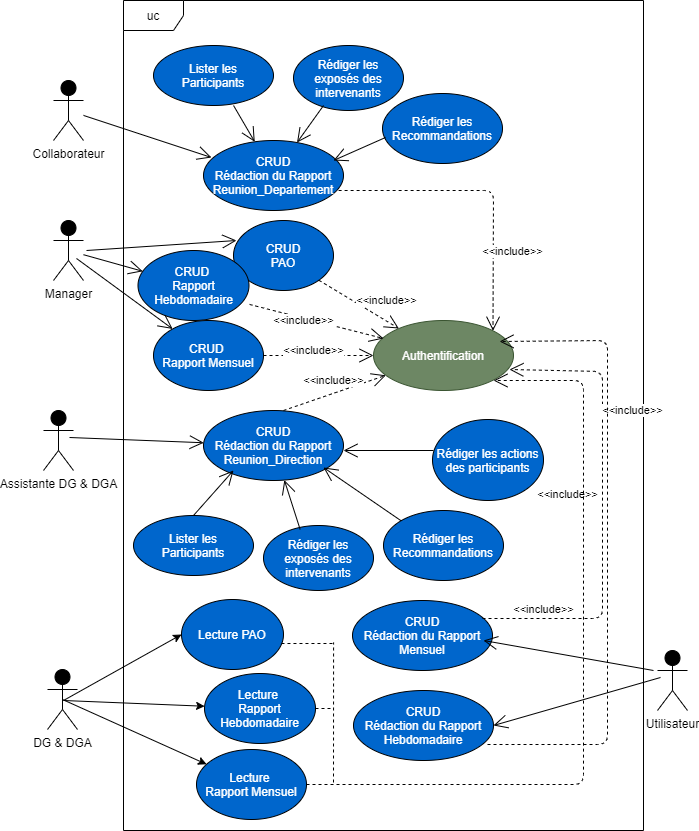

The diagram above was exported from draw.io. Its source (the exported page's mxGraphModel, read from the mxfile embedded in the PNG):
<mxGraphModel dx="1777" dy="1602" grid="1" gridSize="10" guides="1" tooltips="1" connect="1" arrows="1" fold="1" page="1" pageScale="1" pageWidth="850" pageHeight="1100" math="0" shadow="0">
  <root>
    <mxCell id="0" />
    <mxCell id="1" parent="0" />
    <mxCell id="GqRhwpv6di6fT2WJrML1-2" value="uc" style="shape=umlFrame;whiteSpace=wrap;html=1;" parent="1" vertex="1">
      <mxGeometry x="120" y="-120" width="520" height="830" as="geometry" />
    </mxCell>
    <mxCell id="GqRhwpv6di6fT2WJrML1-3" value="&lt;font color=&quot;#ffffff&quot;&gt;CRUD&lt;br&gt;PAO&lt;/font&gt;" style="ellipse;whiteSpace=wrap;html=1;fillColor=#0066CC;strokeColor=#000000;fontColor=#000000;" parent="1" vertex="1">
      <mxGeometry x="230" y="100" width="100" height="70" as="geometry" />
    </mxCell>
    <mxCell id="GqRhwpv6di6fT2WJrML1-4" value="&lt;font color=&quot;#ffffff&quot;&gt;CRUD&lt;br&gt;Rédaction du Rapport&lt;br&gt;Reunion_Direction&lt;/font&gt;" style="ellipse;whiteSpace=wrap;html=1;fillColor=#0066CC;strokeColor=#000000;fontColor=#000000;" parent="1" vertex="1">
      <mxGeometry x="200" y="290" width="140" height="70" as="geometry" />
    </mxCell>
    <mxCell id="GqRhwpv6di6fT2WJrML1-5" value="&lt;font color=&quot;#ffffff&quot;&gt;Rédiger les exposés des intervenants&lt;/font&gt;" style="ellipse;whiteSpace=wrap;html=1;fillColor=#0066CC;strokeColor=#000000;fontColor=#000000;" parent="1" vertex="1">
      <mxGeometry x="260" y="405" width="110" height="65" as="geometry" />
    </mxCell>
    <mxCell id="GqRhwpv6di6fT2WJrML1-8" value="&lt;font color=&quot;#ffffff&quot;&gt;Rédiger les actions des participants&lt;/font&gt;" style="ellipse;whiteSpace=wrap;html=1;fillColor=#0066CC;strokeColor=#000000;fontColor=#000000;" parent="1" vertex="1">
      <mxGeometry x="429" y="299" width="111" height="81" as="geometry" />
    </mxCell>
    <mxCell id="GqRhwpv6di6fT2WJrML1-9" value="&lt;font color=&quot;#ffffff&quot;&gt;Rédiger les Recommandations&lt;/font&gt;" style="ellipse;whiteSpace=wrap;html=1;fillColor=#0066CC;strokeColor=#000000;fontColor=#000000;" parent="1" vertex="1">
      <mxGeometry x="380" y="390" width="120" height="70" as="geometry" />
    </mxCell>
    <mxCell id="GqRhwpv6di6fT2WJrML1-10" value="&lt;font color=&quot;#ffffff&quot;&gt;Lister les&lt;br&gt;Participants&lt;/font&gt;" style="ellipse;whiteSpace=wrap;html=1;fillColor=#0066CC;strokeColor=#000000;fontColor=#000000;" parent="1" vertex="1">
      <mxGeometry x="130" y="395" width="120" height="60" as="geometry" />
    </mxCell>
    <mxCell id="GqRhwpv6di6fT2WJrML1-13" value="" style="endArrow=open;endFill=1;endSize=12;html=1;" parent="1" edge="1">
      <mxGeometry width="160" relative="1" as="geometry">
        <mxPoint x="83" y="130" as="sourcePoint" />
        <mxPoint x="233" y="120" as="targetPoint" />
      </mxGeometry>
    </mxCell>
    <mxCell id="GqRhwpv6di6fT2WJrML1-14" value="" style="endArrow=open;endFill=1;endSize=12;html=1;exitX=0.867;exitY=0.45;exitDx=0;exitDy=0;exitPerimeter=0;" parent="1" target="GqRhwpv6di6fT2WJrML1-4" edge="1" source="eHbJ_pO_3ZUnDeqsU-wr-2">
      <mxGeometry width="160" relative="1" as="geometry">
        <mxPoint x="80" y="300" as="sourcePoint" />
        <mxPoint x="220" y="300" as="targetPoint" />
      </mxGeometry>
    </mxCell>
    <mxCell id="GqRhwpv6di6fT2WJrML1-15" value="" style="endArrow=open;endFill=1;endSize=12;html=1;entryX=0.214;entryY=0.857;entryDx=0;entryDy=0;entryPerimeter=0;exitX=0.5;exitY=0;exitDx=0;exitDy=0;" parent="1" source="GqRhwpv6di6fT2WJrML1-10" target="GqRhwpv6di6fT2WJrML1-4" edge="1">
      <mxGeometry width="160" relative="1" as="geometry">
        <mxPoint x="220" y="400" as="sourcePoint" />
        <mxPoint x="230" y="360" as="targetPoint" />
      </mxGeometry>
    </mxCell>
    <mxCell id="GqRhwpv6di6fT2WJrML1-16" value="" style="endArrow=open;endFill=1;endSize=12;html=1;exitX=0.333;exitY=0.06;exitDx=0;exitDy=0;exitPerimeter=0;" parent="1" source="GqRhwpv6di6fT2WJrML1-5" target="GqRhwpv6di6fT2WJrML1-4" edge="1">
      <mxGeometry width="160" relative="1" as="geometry">
        <mxPoint x="310" y="410" as="sourcePoint" />
        <mxPoint x="470" y="410" as="targetPoint" />
      </mxGeometry>
    </mxCell>
    <mxCell id="GqRhwpv6di6fT2WJrML1-18" value="" style="endArrow=open;endFill=1;endSize=12;html=1;" parent="1" edge="1">
      <mxGeometry width="160" relative="1" as="geometry">
        <mxPoint x="430" y="330" as="sourcePoint" />
        <mxPoint x="340" y="330" as="targetPoint" />
      </mxGeometry>
    </mxCell>
    <mxCell id="GqRhwpv6di6fT2WJrML1-19" value="" style="endArrow=open;endFill=1;endSize=12;html=1;entryX=1;entryY=0.714;entryDx=0;entryDy=0;entryPerimeter=0;exitX=0;exitY=0;exitDx=0;exitDy=0;" parent="1" source="GqRhwpv6di6fT2WJrML1-9" edge="1">
      <mxGeometry width="160" relative="1" as="geometry">
        <mxPoint x="410" y="407" as="sourcePoint" />
        <mxPoint x="320" y="346.98" as="targetPoint" />
      </mxGeometry>
    </mxCell>
    <mxCell id="GqRhwpv6di6fT2WJrML1-20" value="Authentification" style="ellipse;whiteSpace=wrap;html=1;fillColor=#6d8764;strokeColor=#3A5431;fontColor=#ffffff;" parent="1" vertex="1">
      <mxGeometry x="370" y="200" width="140" height="70" as="geometry" />
    </mxCell>
    <mxCell id="GqRhwpv6di6fT2WJrML1-25" value="&amp;lt;&amp;lt;include&amp;gt;&amp;gt;" style="endArrow=open;endSize=12;dashed=1;html=1;" parent="1" target="GqRhwpv6di6fT2WJrML1-20" edge="1">
      <mxGeometry x="0.0543" y="12" width="160" relative="1" as="geometry">
        <mxPoint x="280" y="290" as="sourcePoint" />
        <mxPoint x="440" y="290" as="targetPoint" />
        <mxPoint as="offset" />
      </mxGeometry>
    </mxCell>
    <mxCell id="GqRhwpv6di6fT2WJrML1-28" value="&amp;lt;&amp;lt;include&amp;gt;&amp;gt;" style="endArrow=open;endSize=12;dashed=1;html=1;exitX=1;exitY=1;exitDx=0;exitDy=0;" parent="1" target="GqRhwpv6di6fT2WJrML1-20" edge="1" source="GqRhwpv6di6fT2WJrML1-3">
      <mxGeometry x="0.4537" y="19" width="160" relative="1" as="geometry">
        <mxPoint x="360" y="165.17000000000002" as="sourcePoint" />
        <mxPoint x="462.31706530604424" y="129.9985088010473" as="targetPoint" />
        <mxPoint y="1" as="offset" />
      </mxGeometry>
    </mxCell>
    <mxCell id="VmgEs8XkdG7X0rtXFpvt-2" value="&lt;font color=&quot;#ffffff&quot;&gt;CRUD&lt;br&gt;Rédaction du Rapport&lt;br&gt;Reunion_Departement&lt;/font&gt;" style="ellipse;whiteSpace=wrap;html=1;fillColor=#0066CC;strokeColor=#000000;fontColor=#000000;" parent="1" vertex="1">
      <mxGeometry x="200" y="20" width="140" height="70" as="geometry" />
    </mxCell>
    <mxCell id="VmgEs8XkdG7X0rtXFpvt-3" value="&lt;font color=&quot;#ffffff&quot;&gt;Lister les&lt;br&gt;Participants&lt;/font&gt;" style="ellipse;whiteSpace=wrap;html=1;fillColor=#0066CC;strokeColor=#000000;fontColor=#000000;" parent="1" vertex="1">
      <mxGeometry x="150" y="-75" width="120" height="60" as="geometry" />
    </mxCell>
    <mxCell id="VmgEs8XkdG7X0rtXFpvt-4" value="&lt;font color=&quot;#ffffff&quot;&gt;Rédiger les exposés des intervenants&lt;/font&gt;" style="ellipse;whiteSpace=wrap;html=1;fillColor=#0066CC;strokeColor=#000000;fontColor=#000000;" parent="1" vertex="1">
      <mxGeometry x="290" y="-75" width="110" height="65" as="geometry" />
    </mxCell>
    <mxCell id="VmgEs8XkdG7X0rtXFpvt-5" value="&lt;font color=&quot;#ffffff&quot;&gt;Rédiger les Recommandations&lt;/font&gt;" style="ellipse;whiteSpace=wrap;html=1;fillColor=#0066CC;strokeColor=#000000;fontColor=#000000;" parent="1" vertex="1">
      <mxGeometry x="379" y="-27" width="120" height="70" as="geometry" />
    </mxCell>
    <mxCell id="VmgEs8XkdG7X0rtXFpvt-6" value="" style="endArrow=open;endFill=1;endSize=12;html=1;exitX=0.5;exitY=0;exitDx=0;exitDy=0;" parent="1" target="VmgEs8XkdG7X0rtXFpvt-2" edge="1">
      <mxGeometry width="160" relative="1" as="geometry">
        <mxPoint x="230.04" y="-15" as="sourcePoint" />
        <mxPoint x="270.00000000000006" y="-60.00999999999999" as="targetPoint" />
      </mxGeometry>
    </mxCell>
    <mxCell id="VmgEs8XkdG7X0rtXFpvt-7" value="" style="endArrow=open;endFill=1;endSize=12;html=1;exitX=0.5;exitY=0;exitDx=0;exitDy=0;" parent="1" target="VmgEs8XkdG7X0rtXFpvt-2" edge="1">
      <mxGeometry width="160" relative="1" as="geometry">
        <mxPoint x="320.04" y="-15" as="sourcePoint" />
        <mxPoint x="360.00000000000006" y="-60.00999999999999" as="targetPoint" />
      </mxGeometry>
    </mxCell>
    <mxCell id="VmgEs8XkdG7X0rtXFpvt-8" value="" style="endArrow=open;endFill=1;endSize=12;html=1;exitX=0;exitY=0.5;exitDx=0;exitDy=0;" parent="1" edge="1">
      <mxGeometry width="160" relative="1" as="geometry">
        <mxPoint x="382" y="17" as="sourcePoint" />
        <mxPoint x="330" y="40" as="targetPoint" />
      </mxGeometry>
    </mxCell>
    <mxCell id="VmgEs8XkdG7X0rtXFpvt-9" value="&amp;lt;&amp;lt;include&amp;gt;&amp;gt;" style="endArrow=open;endSize=12;dashed=1;html=1;entryX=1;entryY=0;entryDx=0;entryDy=0;" parent="1" target="GqRhwpv6di6fT2WJrML1-20" edge="1">
      <mxGeometry x="0.4537" y="19" width="160" relative="1" as="geometry">
        <mxPoint x="335.11" y="70.00000000000007" as="sourcePoint" />
        <mxPoint x="380.00286950576753" y="109.55009994872451" as="targetPoint" />
        <mxPoint y="1" as="offset" />
        <Array as="points">
          <mxPoint x="490" y="70" />
        </Array>
      </mxGeometry>
    </mxCell>
    <mxCell id="VmgEs8XkdG7X0rtXFpvt-10" value="" style="endArrow=open;endFill=1;endSize=12;html=1;entryX=0.057;entryY=0.243;entryDx=0;entryDy=0;entryPerimeter=0;" parent="1" edge="1" target="VmgEs8XkdG7X0rtXFpvt-2" source="eHbJ_pO_3ZUnDeqsU-wr-1">
      <mxGeometry width="160" relative="1" as="geometry">
        <mxPoint x="80" y="290" as="sourcePoint" />
        <mxPoint x="259.9996424473703" y="90.00082300266399" as="targetPoint" />
      </mxGeometry>
    </mxCell>
    <mxCell id="VmgEs8XkdG7X0rtXFpvt-14" value="&lt;font color=&quot;#ffffff&quot;&gt;CRUD&lt;br&gt;Rédaction du Rapport&lt;br&gt;Hebdomadaire&lt;/font&gt;" style="ellipse;whiteSpace=wrap;html=1;fillColor=#0066CC;strokeColor=#000000;fontColor=#000000;" parent="1" vertex="1">
      <mxGeometry x="350" y="570" width="140" height="70" as="geometry" />
    </mxCell>
    <mxCell id="VmgEs8XkdG7X0rtXFpvt-15" value="&lt;font color=&quot;#ffffff&quot;&gt;CRUD&lt;br&gt;Rédaction du Rapport&lt;br&gt;Mensuel&lt;/font&gt;" style="ellipse;whiteSpace=wrap;html=1;fillColor=#0066CC;strokeColor=#000000;fontColor=#000000;" parent="1" vertex="1">
      <mxGeometry x="349" y="480" width="140" height="70" as="geometry" />
    </mxCell>
    <mxCell id="VmgEs8XkdG7X0rtXFpvt-16" value="Utilisateur" style="shape=umlActor;verticalLabelPosition=bottom;verticalAlign=top;html=1;fontColor=#000000;fillColor=#000000;" parent="1" vertex="1">
      <mxGeometry x="654" y="530" width="30" height="60" as="geometry" />
    </mxCell>
    <mxCell id="VmgEs8XkdG7X0rtXFpvt-17" value="" style="endArrow=open;endFill=1;endSize=12;html=1;entryX=1;entryY=0.5;entryDx=0;entryDy=0;exitX=0.1;exitY=0.45;exitDx=0;exitDy=0;exitPerimeter=0;" parent="1" target="VmgEs8XkdG7X0rtXFpvt-14" edge="1" source="VmgEs8XkdG7X0rtXFpvt-16">
      <mxGeometry width="160" relative="1" as="geometry">
        <mxPoint x="640" y="560" as="sourcePoint" />
        <mxPoint x="762.3047823916161" y="576.0927345252126" as="targetPoint" />
      </mxGeometry>
    </mxCell>
    <mxCell id="VmgEs8XkdG7X0rtXFpvt-18" value="" style="endArrow=open;endFill=1;endSize=12;html=1;" parent="1" edge="1">
      <mxGeometry width="160" relative="1" as="geometry">
        <mxPoint x="650" y="550" as="sourcePoint" />
        <mxPoint x="480" y="520" as="targetPoint" />
      </mxGeometry>
    </mxCell>
    <mxCell id="VmgEs8XkdG7X0rtXFpvt-19" value="&amp;lt;&amp;lt;include&amp;gt;&amp;gt;" style="endArrow=open;endSize=12;dashed=1;html=1;entryX=0.971;entryY=0.7;entryDx=0;entryDy=0;entryPerimeter=0;" parent="1" edge="1" target="GqRhwpv6di6fT2WJrML1-20">
      <mxGeometry x="0.4252" y="-30" width="160" relative="1" as="geometry">
        <mxPoint x="479" y="498" as="sourcePoint" />
        <mxPoint x="529" y="251" as="targetPoint" />
        <mxPoint as="offset" />
        <Array as="points">
          <mxPoint x="599" y="498" />
          <mxPoint x="599" y="251" />
        </Array>
      </mxGeometry>
    </mxCell>
    <mxCell id="VmgEs8XkdG7X0rtXFpvt-20" value="&amp;lt;&amp;lt;include&amp;gt;&amp;gt;" style="endArrow=open;endSize=12;dashed=1;html=1;entryX=0.929;entryY=0.3;entryDx=0;entryDy=0;entryPerimeter=0;" parent="1" edge="1">
      <mxGeometry x="0.1722" y="40" width="160" relative="1" as="geometry">
        <mxPoint x="484" y="624" as="sourcePoint" />
        <mxPoint x="496.05999999999995" y="221" as="targetPoint" />
        <mxPoint as="offset" />
        <Array as="points">
          <mxPoint x="604" y="624" />
          <mxPoint x="604" y="220" />
        </Array>
      </mxGeometry>
    </mxCell>
    <mxCell id="eHbJ_pO_3ZUnDeqsU-wr-1" value="Collaborateur" style="shape=umlActor;verticalLabelPosition=bottom;verticalAlign=top;html=1;fontColor=#000000;fillColor=#000000;" vertex="1" parent="1">
      <mxGeometry x="50" y="-40" width="30" height="60" as="geometry" />
    </mxCell>
    <mxCell id="eHbJ_pO_3ZUnDeqsU-wr-2" value="Assistante DG &amp;amp; DGA" style="shape=umlActor;verticalLabelPosition=bottom;verticalAlign=top;html=1;fontColor=#000000;fillColor=#000000;" vertex="1" parent="1">
      <mxGeometry x="40" y="290" width="30" height="60" as="geometry" />
    </mxCell>
    <mxCell id="eHbJ_pO_3ZUnDeqsU-wr-4" value="Manager" style="shape=umlActor;verticalLabelPosition=bottom;verticalAlign=top;html=1;fontColor=#000000;fillColor=#000000;" vertex="1" parent="1">
      <mxGeometry x="50" y="100" width="30" height="60" as="geometry" />
    </mxCell>
    <mxCell id="eHbJ_pO_3ZUnDeqsU-wr-5" value="&lt;font color=&quot;#ffffff&quot;&gt;Lecture PAO&lt;/font&gt;" style="ellipse;whiteSpace=wrap;html=1;fillColor=#0066CC;strokeColor=#000000;fontColor=#000000;" vertex="1" parent="1">
      <mxGeometry x="178" y="479" width="102" height="70" as="geometry" />
    </mxCell>
    <mxCell id="eHbJ_pO_3ZUnDeqsU-wr-6" value="&lt;font color=&quot;#ffffff&quot;&gt;Lecture&amp;nbsp;&lt;br&gt;Rapport Hebdomadaire&lt;br&gt;&lt;/font&gt;" style="ellipse;whiteSpace=wrap;html=1;fillColor=#0066CC;strokeColor=#000000;fontColor=#000000;" vertex="1" parent="1">
      <mxGeometry x="201" y="553" width="111" height="70" as="geometry" />
    </mxCell>
    <mxCell id="eHbJ_pO_3ZUnDeqsU-wr-7" value="&lt;font color=&quot;#ffffff&quot;&gt;Lecture&amp;nbsp;&lt;br&gt;Rapport Mensuel&lt;/font&gt;" style="ellipse;whiteSpace=wrap;html=1;fillColor=#0066CC;strokeColor=#000000;fontColor=#000000;" vertex="1" parent="1">
      <mxGeometry x="193" y="629" width="110" height="70" as="geometry" />
    </mxCell>
    <mxCell id="eHbJ_pO_3ZUnDeqsU-wr-8" value="DG &amp;amp; DGA" style="shape=umlActor;verticalLabelPosition=bottom;verticalAlign=top;html=1;fontColor=#000000;fillColor=#000000;" vertex="1" parent="1">
      <mxGeometry x="44" y="549" width="30" height="60" as="geometry" />
    </mxCell>
    <mxCell id="eHbJ_pO_3ZUnDeqsU-wr-12" value="" style="endArrow=classic;html=1;entryX=0;entryY=0.5;entryDx=0;entryDy=0;" edge="1" parent="1" target="eHbJ_pO_3ZUnDeqsU-wr-5">
      <mxGeometry width="50" height="50" relative="1" as="geometry">
        <mxPoint x="60" y="580" as="sourcePoint" />
        <mxPoint x="130" y="570" as="targetPoint" />
      </mxGeometry>
    </mxCell>
    <mxCell id="eHbJ_pO_3ZUnDeqsU-wr-13" value="" style="endArrow=classic;html=1;" edge="1" parent="1" target="eHbJ_pO_3ZUnDeqsU-wr-6">
      <mxGeometry width="50" height="50" relative="1" as="geometry">
        <mxPoint x="60" y="580" as="sourcePoint" />
        <mxPoint x="193" y="524" as="targetPoint" />
      </mxGeometry>
    </mxCell>
    <mxCell id="eHbJ_pO_3ZUnDeqsU-wr-14" value="" style="endArrow=classic;html=1;exitX=0.5;exitY=0.5;exitDx=0;exitDy=0;exitPerimeter=0;" edge="1" parent="1" source="eHbJ_pO_3ZUnDeqsU-wr-8" target="eHbJ_pO_3ZUnDeqsU-wr-7">
      <mxGeometry width="50" height="50" relative="1" as="geometry">
        <mxPoint x="90" y="590" as="sourcePoint" />
        <mxPoint x="203" y="534" as="targetPoint" />
      </mxGeometry>
    </mxCell>
    <mxCell id="eHbJ_pO_3ZUnDeqsU-wr-15" value="&amp;lt;&amp;lt;include&amp;gt;&amp;gt;" style="endArrow=open;endSize=12;dashed=1;html=1;exitX=1;exitY=0.5;exitDx=0;exitDy=0;" edge="1" parent="1" source="eHbJ_pO_3ZUnDeqsU-wr-7">
      <mxGeometry x="0.1722" y="40" width="160" relative="1" as="geometry">
        <mxPoint x="460" y="664" as="sourcePoint" />
        <mxPoint x="490" y="260" as="targetPoint" />
        <mxPoint as="offset" />
        <Array as="points">
          <mxPoint x="580" y="664" />
          <mxPoint x="580" y="260" />
        </Array>
      </mxGeometry>
    </mxCell>
    <mxCell id="eHbJ_pO_3ZUnDeqsU-wr-19" value="" style="endArrow=none;dashed=1;html=1;entryX=0.404;entryY=0.771;entryDx=0;entryDy=0;entryPerimeter=0;" edge="1" parent="1">
      <mxGeometry width="50" height="50" relative="1" as="geometry">
        <mxPoint x="330" y="662" as="sourcePoint" />
        <mxPoint x="330.0799999999999" y="521.9300000000003" as="targetPoint" />
      </mxGeometry>
    </mxCell>
    <mxCell id="eHbJ_pO_3ZUnDeqsU-wr-20" value="" style="endArrow=none;dashed=1;html=1;exitX=1;exitY=0.5;exitDx=0;exitDy=0;" edge="1" parent="1" source="eHbJ_pO_3ZUnDeqsU-wr-6">
      <mxGeometry width="50" height="50" relative="1" as="geometry">
        <mxPoint x="380" y="580" as="sourcePoint" />
        <mxPoint x="330" y="588" as="targetPoint" />
      </mxGeometry>
    </mxCell>
    <mxCell id="eHbJ_pO_3ZUnDeqsU-wr-21" value="" style="endArrow=none;dashed=1;html=1;exitX=0.98;exitY=0.643;exitDx=0;exitDy=0;exitPerimeter=0;" edge="1" parent="1">
      <mxGeometry width="50" height="50" relative="1" as="geometry">
        <mxPoint x="277.96000000000004" y="523.0100000000002" as="sourcePoint" />
        <mxPoint x="330" y="523" as="targetPoint" />
      </mxGeometry>
    </mxCell>
    <mxCell id="eHbJ_pO_3ZUnDeqsU-wr-22" value="&lt;font color=&quot;#ffffff&quot;&gt;CRUD&amp;nbsp;&lt;br&gt;Rapport Hebdomadaire&lt;br&gt;&lt;/font&gt;" style="ellipse;whiteSpace=wrap;html=1;fillColor=#0066CC;strokeColor=#000000;fontColor=#000000;" vertex="1" parent="1">
      <mxGeometry x="134.5" y="130" width="111" height="70" as="geometry" />
    </mxCell>
    <mxCell id="eHbJ_pO_3ZUnDeqsU-wr-23" value="&lt;font color=&quot;#ffffff&quot;&gt;CRUD&amp;nbsp;&lt;br&gt;Rapport Mensuel&lt;/font&gt;" style="ellipse;whiteSpace=wrap;html=1;fillColor=#0066CC;strokeColor=#000000;fontColor=#000000;" vertex="1" parent="1">
      <mxGeometry x="150" y="200" width="110" height="70" as="geometry" />
    </mxCell>
    <mxCell id="eHbJ_pO_3ZUnDeqsU-wr-24" value="" style="endArrow=open;endFill=1;endSize=12;html=1;" edge="1" parent="1" source="eHbJ_pO_3ZUnDeqsU-wr-4" target="eHbJ_pO_3ZUnDeqsU-wr-22">
      <mxGeometry width="160" relative="1" as="geometry">
        <mxPoint x="93" y="130" as="sourcePoint" />
        <mxPoint x="243" y="130" as="targetPoint" />
      </mxGeometry>
    </mxCell>
    <mxCell id="eHbJ_pO_3ZUnDeqsU-wr-25" value="" style="endArrow=open;endFill=1;endSize=12;html=1;exitX=0.767;exitY=0.633;exitDx=0;exitDy=0;exitPerimeter=0;" edge="1" parent="1" source="eHbJ_pO_3ZUnDeqsU-wr-4" target="eHbJ_pO_3ZUnDeqsU-wr-23">
      <mxGeometry width="160" relative="1" as="geometry">
        <mxPoint x="103" y="140" as="sourcePoint" />
        <mxPoint x="253" y="140" as="targetPoint" />
      </mxGeometry>
    </mxCell>
    <mxCell id="eHbJ_pO_3ZUnDeqsU-wr-26" value="&amp;lt;&amp;lt;include&amp;gt;&amp;gt;" style="endArrow=open;endSize=12;dashed=1;html=1;exitX=1.005;exitY=0.771;exitDx=0;exitDy=0;exitPerimeter=0;" edge="1" parent="1" source="eHbJ_pO_3ZUnDeqsU-wr-22">
      <mxGeometry x="-0.1913" y="-2" width="160" relative="1" as="geometry">
        <mxPoint x="325.35533905932743" y="169.74873734152925" as="sourcePoint" />
        <mxPoint x="380" y="218" as="targetPoint" />
        <mxPoint as="offset" />
      </mxGeometry>
    </mxCell>
    <mxCell id="eHbJ_pO_3ZUnDeqsU-wr-27" value="&amp;lt;&amp;lt;include&amp;gt;&amp;gt;" style="endArrow=open;endSize=12;dashed=1;html=1;exitX=1;exitY=0.5;exitDx=0;exitDy=0;" edge="1" parent="1" source="eHbJ_pO_3ZUnDeqsU-wr-23">
      <mxGeometry x="-0.0909" y="5" width="160" relative="1" as="geometry">
        <mxPoint x="335.35533905932743" y="179.74873734152925" as="sourcePoint" />
        <mxPoint x="370" y="235" as="targetPoint" />
        <mxPoint as="offset" />
      </mxGeometry>
    </mxCell>
  </root>
</mxGraphModel>